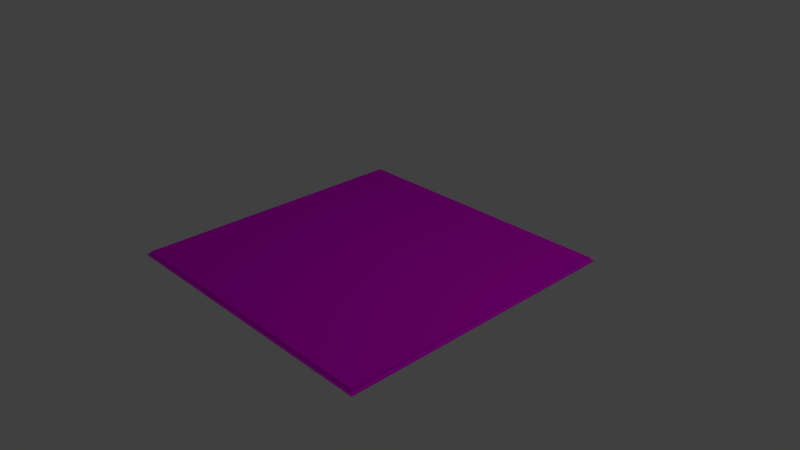 # Source: Floor_02.blend  (saved by Blender 2.80.54; exported with 4.5.12 LTS)
import bpy
from mathutils import Matrix  # noqa: F401  (used for matrix-valued properties, if any)

bpy.ops.wm.read_factory_settings(use_empty=True)
scene = bpy.context.scene
scene.name = 'Scene'

# ---- collections
col_collection_1 = bpy.data.collections.new('Collection 1'); scene.collection.children.link(col_collection_1)

# ---- images (referenced by path relative to the original .blend; pixels are not part of the script)
import os
ASSET_DIR = os.environ.get("B2B_ASSET_DIR", "")  # directory of the original .blend (textures are referenced by path, not embedded)
HERE = os.path.dirname(os.path.abspath(__file__))  # packed textures are extracted next to this script under _unpacked/

def load_image(name, relpath, width, height, colorspace="sRGB"):
    """Load a texture the original file referenced (path relative to the .blend, or extracted next to this script)."""
    p = next((c for c in (os.path.join(HERE, relpath), os.path.join(ASSET_DIR, relpath)) if relpath and os.path.exists(c)), "")
    if p:
        img = bpy.data.images.load(p, check_existing=True)
        img.name = name
    else:  # same state as the original file: an image datablock whose file is absent (Cycles renders it pink)
        img = bpy.data.images.new(name, width, height)
        img.source = "FILE"
        img.filepath = "//" + (relpath or name)
    img.colorspace_settings.name = colorspace
    return img
img_floor_02_tex = load_image('Floor_02_Tex', 'Floor_02_Tex.png', 1024, 1024, 'sRGB')

# ---- materials (node trees are filled in below, after node groups)
mat_floor_02_mat = bpy.data.materials.new('Floor_02_Mat')
mat_floor_02_mat.alpha_threshold = 0.0
mat_floor_02_mat.roughness = 0.5
mat_floor_02_mat.line_color = (0.0, 0.0, 0.0, 1.0)

# ---- material node trees
mat_floor_02_mat.use_nodes = True; mat_floor_02_mat.node_tree.nodes.clear()
_N = mat_floor_02_mat.node_tree.nodes; _L = mat_floor_02_mat.node_tree.links
n0 = _N.new('ShaderNodeOutputMaterial'); n0.name = 'Material Output'; n0.location = (300, 300)
n1 = _N.new('ShaderNodeTexImage'); n1.name = 'Image Texture'; n1.location = (-190, 352)
n1.image = img_floor_02_tex
n1.interpolation = 'Closest'
n2 = _N.new('ShaderNodeMapping'); n2.name = 'Mapping'; n2.location = (-490, 382)
n3 = _N.new('ShaderNodeTexCoord'); n3.name = 'Texture Coordinate'; n3.location = (-690, 364)
n4 = _N.new('ShaderNodeBsdfDiffuse'); n4.name = 'Diffuse BSDF'; n4.location = (87, 335)
_L.new(n4.outputs[0], n0.inputs[0])
_L.new(n1.outputs[0], n4.inputs[0])
_L.new(n2.outputs[0], n1.inputs[0])
_L.new(n3.outputs[2], n2.inputs[0])
n0.is_active_output = True

# ---- world
world_world = bpy.data.worlds.new('World'); scene.world = world_world
world_world.use_nodes = True; world_world.node_tree.nodes.clear()
_N = world_world.node_tree.nodes; _L = world_world.node_tree.links
n0 = _N.new('ShaderNodeOutputWorld'); n0.name = 'World Output'; n0.location = (300, 300)
n1 = _N.new('ShaderNodeBackground'); n1.name = 'Background'; n1.location = (10, 300)
n1.inputs[0].default_value = (0.05088, 0.05088, 0.05088, 1.0)
_L.new(n1.outputs[0], n0.inputs[0])
n0.is_active_output = True
world_world.color = (0.05088, 0.05088, 0.05088)
world_world.use_sun_shadow = False
world_world.sun_shadow_jitter_overblur = 0.0
world_world.cycles.sampling_method = 'MANUAL'

# ---- cameras
cam_camera = bpy.data.cameras.new('Camera')
cam_camera.clip_end = 100.0
cam_camera.lens = 35.0
cam_camera.sensor_width = 32.0
cam_camera.sensor_height = 18.0
cam_camera.ortho_scale = 7.314
cam_camera.dof.focus_distance = 0.0

# ---- lights
light_lamp = bpy.data.lights.new('Lamp', 'POINT')
light_lamp.transmission_factor = 0.0
light_lamp.cutoff_distance = 30.0
light_lamp.energy = 100.0
light_lamp.shadow_buffer_clip_start = 1.001
light_lamp.shadow_soft_size = 0.1
light_lamp.shadow_maximum_resolution = 0.006
light_lamp.use_absolute_resolution = True

# ---- meshes
me_floor_02 = bpy.data.meshes.new('Floor_02')
me_floor_02.from_pydata([(-2.0, -0.05, 2.0), (2.0, -0.05, 2.0), (-2.0, -0.05, -2.0), (2.0, -0.05, -2.0), (-2.04, -0.05, 2.04), (2.04, -0.05, 2.04), (-2.04, -0.05, -2.04), (2.04, -0.05, -2.04), (-2.0, -0.01, 2.0), (-2.0, -0.01, -2.0), (2.0, -0.01, -2.0), (2.0, -0.01, 2.0), (-2.04, -0.06, 2.04), (2.04, -0.06, 2.04), (-2.04, -0.06, -2.04), (2.04, -0.06, -2.04)], [], [(3, 2, 9, 10), (1, 3, 10, 11), (0, 2, 6, 4), (3, 1, 5, 7), (2, 0, 8, 9), (1, 0, 4, 5), (2, 3, 7, 6), (0, 1, 11, 8), (5, 13, 15, 7), (6, 14, 12, 4), (4, 12, 13, 5), (7, 15, 14, 6), (8, 11, 10, 9), (12, 14, 15, 13)])
_uv = me_floor_02.uv_layers.new(name='UVMap')
_uv.uv.foreach_set('vector', [0.9779, 0.5026, 0.9779, 0.9143, 0.9776, 0.9143, 0.9776, 0.5026, 0.9783, 0.9143, 0.9783, 0.5026, 0.9785, 0.5026, 0.9785, 0.9143, 0.9558, 0.4945, 0.9771, 0.4945, 0.9773, 0.4986, 0.9555, 0.4986, 0.9771, 0.08286, 0.9558, 0.08286, 0.9555, 0.07874, 0.9773, 0.07874, 0.9783, 0.5026, 0.9783, 0.9143, 0.9781, 0.9143, 0.9781, 0.5026, 0.9558, 0.08286, 0.9558, 0.4945, 0.9555, 0.4986, 0.9555, 0.07874, 0.9771, 0.4945, 0.9771, 0.08286, 0.9773, 0.07874, 0.9773, 0.4986, 0.9779, 0.9143, 0.9779, 0.5026, 0.9781, 0.5026, 0.9781, 0.9143, 0.9787, 0.9226, 0.9786, 0.9226, 0.9786, 0.5027, 0.9787, 0.5027, 0.9787, 0.9226, 0.9787, 0.9226, 0.9787, 0.5027, 0.9787, 0.5027, 0.9786, 0.9226, 0.9786, 0.9226, 0.9786, 0.5027, 0.9786, 0.5027, 0.9785, 0.5027, 0.9786, 0.5027, 0.9786, 0.9226, 0.9785, 0.9226, 0.01805, 0.9487, 0.01805, 0.0493, 0.9175, 0.0493, 0.9175, 0.9487, 0.9773, 0.5112, 0.9773, 0.9311, 0.9555, 0.9311, 0.9555, 0.5112])
me_floor_02.materials.append(mat_floor_02_mat)
me_floor_02.use_remesh_preserve_volume = False
me_floor_02.use_remesh_preserve_attributes = False
me_floor_02.use_mirror_vertex_groups = False
me_floor_02.update()

# ---- objects
ob_floor_02 = bpy.data.objects.new('Floor_02', me_floor_02)
ob_lamp = bpy.data.objects.new('Lamp', light_lamp)
ob_camera = bpy.data.objects.new('Camera', cam_camera)

# ---- transforms, parenting, visibility, modifiers, constraints
ob_floor_02.location = (0.0, 0.0, 0.0)
ob_floor_02.rotation_euler = (1.571, -0.0, 0.0)
ob_floor_02.lineart.crease_threshold = 0.0
ob_lamp.location = (4.076, 1.005, 5.904)
ob_lamp.rotation_euler = (0.6503, 0.05522, 1.866)
ob_lamp.lock_rotations_4d = False
ob_lamp.empty_display_type = 'ARROWS'
ob_lamp.color = (0.0, 0.0, 0.0, 0.0)
ob_lamp.lineart.crease_threshold = 0.0
ob_camera.location = (7.481, -6.508, 5.344)
ob_camera.rotation_euler = (1.109, 0.0, 0.8149)
ob_camera.lock_rotations_4d = False
ob_camera.empty_display_type = 'ARROWS'
ob_camera.color = (0.0, 0.0, 0.0, 0.0)
ob_camera.display_type = 'WIRE'
ob_camera.lineart.crease_threshold = 0.0

# ---- collection membership
col_collection_1.objects.link(ob_floor_02)
col_collection_1.objects.link(ob_lamp)
col_collection_1.objects.link(ob_camera)

# ---- scene / render settings (as saved in the file)
scene.camera = ob_camera
scene.frame_start = 1; scene.frame_end = 250; scene.frame_set(1)
scene.render.engine = 'CYCLES'
scene.render.dither_intensity = 0.0
scene.render.use_border = True
scene.render.use_crop_to_border = True
scene.cycles.samples = 128
scene.cycles.sampling_pattern = 'TABULATED_SOBOL'
scene.cycles.use_adaptive_sampling = False
scene.cycles.use_light_tree = False
scene.cycles.sample_clamp_indirect = 0.0
scene.view_settings.view_transform = 'Standard'
bpy.context.view_layer.update()
